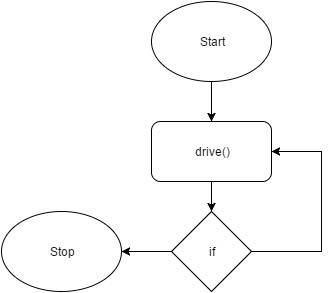

The diagram above was exported from draw.io. Its source (the exported page's mxGraphModel, read from the mxfile embedded in the PNG):
<mxGraphModel dx="876" dy="457" grid="1" gridSize="10" guides="1" tooltips="1" connect="1" arrows="1" fold="1" page="1" pageScale="1" pageWidth="850" pageHeight="1100" background="#ffffff" math="0" shadow="0">
  <root>
    <mxCell id="0" />
    <mxCell id="1" parent="0" />
    <mxCell id="6" style="edgeStyle=orthogonalEdgeStyle;rounded=0;html=1;exitX=0.5;exitY=1;entryX=0.5;entryY=0;jettySize=auto;orthogonalLoop=1;" edge="1" parent="1" source="2" target="3">
      <mxGeometry relative="1" as="geometry" />
    </mxCell>
    <mxCell id="2" value="drive()" style="rounded=1;whiteSpace=wrap;html=1;" vertex="1" parent="1">
      <mxGeometry x="350" y="160" width="120" height="60" as="geometry" />
    </mxCell>
    <mxCell id="7" style="edgeStyle=orthogonalEdgeStyle;rounded=0;html=1;exitX=1;exitY=0.5;entryX=1;entryY=0.5;jettySize=auto;orthogonalLoop=1;" edge="1" parent="1" source="3" target="2">
      <mxGeometry relative="1" as="geometry">
        <Array as="points">
          <mxPoint x="520" y="290" />
          <mxPoint x="520" y="190" />
        </Array>
      </mxGeometry>
    </mxCell>
    <mxCell id="9" style="edgeStyle=orthogonalEdgeStyle;rounded=0;html=1;exitX=0;exitY=0.5;entryX=1;entryY=0.5;jettySize=auto;orthogonalLoop=1;" edge="1" parent="1" source="3" target="8">
      <mxGeometry relative="1" as="geometry" />
    </mxCell>
    <mxCell id="3" value="if" style="rhombus;whiteSpace=wrap;html=1;" vertex="1" parent="1">
      <mxGeometry x="370" y="250" width="80" height="80" as="geometry" />
    </mxCell>
    <mxCell id="5" style="edgeStyle=orthogonalEdgeStyle;rounded=0;html=1;exitX=0.5;exitY=1;entryX=0.5;entryY=0;jettySize=auto;orthogonalLoop=1;" edge="1" parent="1" source="4" target="2">
      <mxGeometry relative="1" as="geometry" />
    </mxCell>
    <mxCell id="4" value="Start" style="ellipse;whiteSpace=wrap;html=1;" vertex="1" parent="1">
      <mxGeometry x="350" y="40" width="120" height="80" as="geometry" />
    </mxCell>
    <mxCell id="8" value="Stop" style="ellipse;whiteSpace=wrap;html=1;" vertex="1" parent="1">
      <mxGeometry x="200" y="250" width="120" height="80" as="geometry" />
    </mxCell>
  </root>
</mxGraphModel>